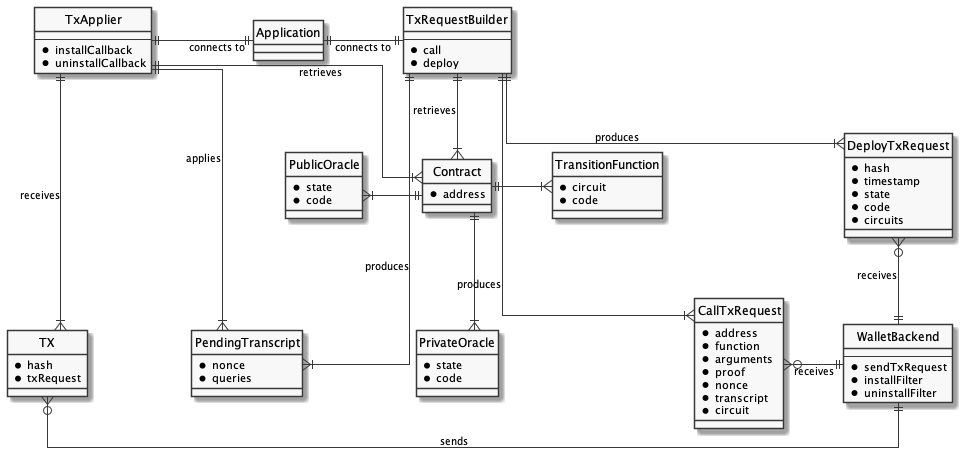

The diagram above was rendered by PlantUML. Its source (embedded in the PNG):
@startuml Application Backend

hide circle
skinparam linetype ortho
skinparam nodesep 60
skinparam monochrome true
skinparam activityArrowFontSize 10

entity Application {}
entity TxRequestBuilder {
  --
  * call
  * deploy
}
entity TxApplier {
  --
  * installCallback
  * uninstallCallback
}
entity WalletBackend {
  --
  * sendTxRequest
  * installFilter
  * uninstallFilter
}
'TODO: Fill in contents
entity TX {
  * hash
  * txRequest
}
entity CallTxRequest {
  * address
  * function
  * arguments
  * proof
  * nonce
  * transcript
  * circuit
}
entity DeployTxRequest {
  * hash
  * timestamp
  * state
  * code
  * circuits
}
entity PendingTranscript {
  * nonce
  * queries
}
entity Contract {
  * address
}
entity PublicOracle {
  * state
  * code
}
entity PrivateOracle {
  * state
  * code
}
entity TransitionFunction {
  * circuit
  * code
}

Application       ||-r-|| TxRequestBuilder : connects to
Application       ||-l-|| TxApplier : connects to
Contract          ||-l-|{ PublicOracle
Contract          ||-d-|{ PrivateOracle
Contract          ||-r-|{ TransitionFunction
TxRequestBuilder  ||--|{  CallTxRequest : produces
TxRequestBuilder  ||--|{  DeployTxRequest : produces
WalletBackend     ||-u-o{ DeployTxRequest : receives
WalletBackend     ||-l-o{ CallTxRequest : receives
WalletBackend     ||-l-o{ TX : sends
TxRequestBuilder  ||--|{  PendingTranscript : produces
TxApplier         ||--|{  TX : receives
TxApplier         ||-d-|{ PendingTranscript : applies
TxApplier         ||--|{  Contract : retrieves
TxRequestBuilder  ||--|{  Contract : retrieves
Contract          ||-[hidden]d-|| PendingTranscript
PendingTranscript ||-[hidden]u-|| Contract

@enduml